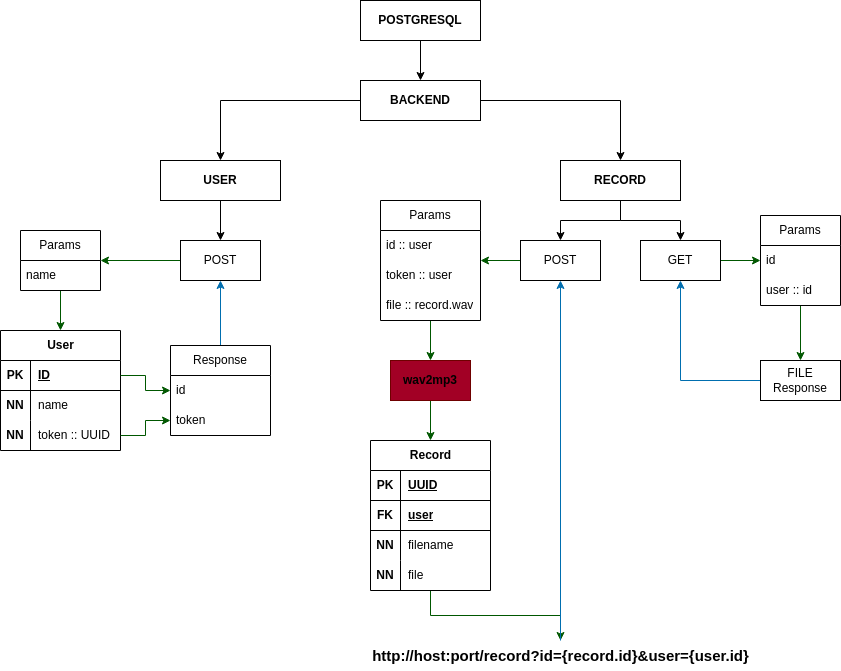

The diagram above was exported from draw.io. Its source (the exported page's mxGraphModel, read from the mxfile embedded in the PNG):
<mxGraphModel dx="1386" dy="838" grid="1" gridSize="10" guides="1" tooltips="1" connect="1" arrows="1" fold="1" page="1" pageScale="1" pageWidth="850" pageHeight="1100" math="0" shadow="0">
  <root>
    <mxCell id="0" />
    <mxCell id="1" parent="0" />
    <mxCell id="3BhetM4kLEe1LD6u7qoi-3" value="" style="edgeStyle=orthogonalEdgeStyle;rounded=0;orthogonalLoop=1;jettySize=auto;html=1;" parent="1" source="3BhetM4kLEe1LD6u7qoi-1" target="3BhetM4kLEe1LD6u7qoi-2" edge="1">
      <mxGeometry relative="1" as="geometry" />
    </mxCell>
    <mxCell id="3BhetM4kLEe1LD6u7qoi-5" style="edgeStyle=orthogonalEdgeStyle;rounded=0;orthogonalLoop=1;jettySize=auto;html=1;" parent="1" source="3BhetM4kLEe1LD6u7qoi-1" target="3BhetM4kLEe1LD6u7qoi-4" edge="1">
      <mxGeometry relative="1" as="geometry" />
    </mxCell>
    <mxCell id="3BhetM4kLEe1LD6u7qoi-1" value="&lt;b&gt;BACKEND&lt;/b&gt;" style="whiteSpace=wrap;html=1;" parent="1" vertex="1">
      <mxGeometry x="360" y="240" width="120" height="40" as="geometry" />
    </mxCell>
    <mxCell id="3BhetM4kLEe1LD6u7qoi-7" value="" style="edgeStyle=orthogonalEdgeStyle;rounded=0;orthogonalLoop=1;jettySize=auto;html=1;" parent="1" source="3BhetM4kLEe1LD6u7qoi-2" target="3BhetM4kLEe1LD6u7qoi-6" edge="1">
      <mxGeometry relative="1" as="geometry" />
    </mxCell>
    <mxCell id="3BhetM4kLEe1LD6u7qoi-2" value="&lt;b&gt;USER&lt;/b&gt;" style="whiteSpace=wrap;html=1;" parent="1" vertex="1">
      <mxGeometry x="160" y="320" width="120" height="40" as="geometry" />
    </mxCell>
    <mxCell id="3BhetM4kLEe1LD6u7qoi-74" style="edgeStyle=orthogonalEdgeStyle;rounded=0;orthogonalLoop=1;jettySize=auto;html=1;" parent="1" source="3BhetM4kLEe1LD6u7qoi-4" target="3BhetM4kLEe1LD6u7qoi-36" edge="1">
      <mxGeometry relative="1" as="geometry" />
    </mxCell>
    <mxCell id="3BhetM4kLEe1LD6u7qoi-85" style="edgeStyle=orthogonalEdgeStyle;rounded=0;orthogonalLoop=1;jettySize=auto;html=1;" parent="1" source="3BhetM4kLEe1LD6u7qoi-4" target="3BhetM4kLEe1LD6u7qoi-75" edge="1">
      <mxGeometry relative="1" as="geometry" />
    </mxCell>
    <mxCell id="3BhetM4kLEe1LD6u7qoi-4" value="&lt;b&gt;RECORD&lt;/b&gt;" style="whiteSpace=wrap;html=1;" parent="1" vertex="1">
      <mxGeometry x="560" y="320" width="120" height="40" as="geometry" />
    </mxCell>
    <mxCell id="3BhetM4kLEe1LD6u7qoi-32" style="edgeStyle=orthogonalEdgeStyle;rounded=0;orthogonalLoop=1;jettySize=auto;html=1;fillColor=#008a00;strokeColor=#005700;" parent="1" source="3BhetM4kLEe1LD6u7qoi-6" target="3BhetM4kLEe1LD6u7qoi-8" edge="1">
      <mxGeometry relative="1" as="geometry" />
    </mxCell>
    <mxCell id="3BhetM4kLEe1LD6u7qoi-6" value="POST" style="whiteSpace=wrap;html=1;" parent="1" vertex="1">
      <mxGeometry x="180" y="400" width="80" height="40" as="geometry" />
    </mxCell>
    <mxCell id="3BhetM4kLEe1LD6u7qoi-28" style="edgeStyle=orthogonalEdgeStyle;rounded=0;orthogonalLoop=1;jettySize=auto;html=1;fillColor=#008a00;strokeColor=#005700;" parent="1" source="3BhetM4kLEe1LD6u7qoi-8" target="3BhetM4kLEe1LD6u7qoi-12" edge="1">
      <mxGeometry relative="1" as="geometry" />
    </mxCell>
    <mxCell id="3BhetM4kLEe1LD6u7qoi-8" value="Params" style="swimlane;fontStyle=0;childLayout=stackLayout;horizontal=1;startSize=30;horizontalStack=0;resizeParent=1;resizeParentMax=0;resizeLast=0;collapsible=1;marginBottom=0;whiteSpace=wrap;html=1;" parent="1" vertex="1">
      <mxGeometry x="20" y="390" width="80" height="60" as="geometry" />
    </mxCell>
    <mxCell id="3BhetM4kLEe1LD6u7qoi-9" value="name" style="text;strokeColor=none;fillColor=none;align=left;verticalAlign=middle;spacingLeft=4;spacingRight=4;overflow=hidden;points=[[0,0.5],[1,0.5]];portConstraint=eastwest;rotatable=0;whiteSpace=wrap;html=1;" parent="3BhetM4kLEe1LD6u7qoi-8" vertex="1">
      <mxGeometry y="30" width="80" height="30" as="geometry" />
    </mxCell>
    <mxCell id="3BhetM4kLEe1LD6u7qoi-12" value="User" style="shape=table;startSize=30;container=1;collapsible=1;childLayout=tableLayout;fixedRows=1;rowLines=0;fontStyle=1;align=center;resizeLast=1;html=1;" parent="1" vertex="1">
      <mxGeometry y="490" width="120" height="120" as="geometry" />
    </mxCell>
    <mxCell id="3BhetM4kLEe1LD6u7qoi-13" value="" style="shape=tableRow;horizontal=0;startSize=0;swimlaneHead=0;swimlaneBody=0;fillColor=none;collapsible=0;dropTarget=0;points=[[0,0.5],[1,0.5]];portConstraint=eastwest;top=0;left=0;right=0;bottom=1;" parent="3BhetM4kLEe1LD6u7qoi-12" vertex="1">
      <mxGeometry y="30" width="120" height="30" as="geometry" />
    </mxCell>
    <mxCell id="3BhetM4kLEe1LD6u7qoi-14" value="PK" style="shape=partialRectangle;connectable=0;fillColor=none;top=0;left=0;bottom=0;right=0;fontStyle=1;overflow=hidden;whiteSpace=wrap;html=1;" parent="3BhetM4kLEe1LD6u7qoi-13" vertex="1">
      <mxGeometry width="30" height="30" as="geometry">
        <mxRectangle width="30" height="30" as="alternateBounds" />
      </mxGeometry>
    </mxCell>
    <mxCell id="3BhetM4kLEe1LD6u7qoi-15" value="ID" style="shape=partialRectangle;connectable=0;fillColor=none;top=0;left=0;bottom=0;right=0;align=left;spacingLeft=6;fontStyle=5;overflow=hidden;whiteSpace=wrap;html=1;" parent="3BhetM4kLEe1LD6u7qoi-13" vertex="1">
      <mxGeometry x="30" width="90" height="30" as="geometry">
        <mxRectangle width="90" height="30" as="alternateBounds" />
      </mxGeometry>
    </mxCell>
    <mxCell id="3BhetM4kLEe1LD6u7qoi-16" value="" style="shape=tableRow;horizontal=0;startSize=0;swimlaneHead=0;swimlaneBody=0;fillColor=none;collapsible=0;dropTarget=0;points=[[0,0.5],[1,0.5]];portConstraint=eastwest;top=0;left=0;right=0;bottom=0;" parent="3BhetM4kLEe1LD6u7qoi-12" vertex="1">
      <mxGeometry y="60" width="120" height="30" as="geometry" />
    </mxCell>
    <mxCell id="3BhetM4kLEe1LD6u7qoi-17" value="&lt;b&gt;NN&lt;/b&gt;" style="shape=partialRectangle;connectable=0;fillColor=none;top=0;left=0;bottom=0;right=0;editable=1;overflow=hidden;whiteSpace=wrap;html=1;" parent="3BhetM4kLEe1LD6u7qoi-16" vertex="1">
      <mxGeometry width="30" height="30" as="geometry">
        <mxRectangle width="30" height="30" as="alternateBounds" />
      </mxGeometry>
    </mxCell>
    <mxCell id="3BhetM4kLEe1LD6u7qoi-18" value="name" style="shape=partialRectangle;connectable=0;fillColor=none;top=0;left=0;bottom=0;right=0;align=left;spacingLeft=6;overflow=hidden;whiteSpace=wrap;html=1;" parent="3BhetM4kLEe1LD6u7qoi-16" vertex="1">
      <mxGeometry x="30" width="90" height="30" as="geometry">
        <mxRectangle width="90" height="30" as="alternateBounds" />
      </mxGeometry>
    </mxCell>
    <mxCell id="3BhetM4kLEe1LD6u7qoi-19" value="" style="shape=tableRow;horizontal=0;startSize=0;swimlaneHead=0;swimlaneBody=0;fillColor=none;collapsible=0;dropTarget=0;points=[[0,0.5],[1,0.5]];portConstraint=eastwest;top=0;left=0;right=0;bottom=0;" parent="3BhetM4kLEe1LD6u7qoi-12" vertex="1">
      <mxGeometry y="90" width="120" height="30" as="geometry" />
    </mxCell>
    <mxCell id="3BhetM4kLEe1LD6u7qoi-20" value="&lt;b&gt;NN&lt;/b&gt;" style="shape=partialRectangle;connectable=0;fillColor=none;top=0;left=0;bottom=0;right=0;editable=1;overflow=hidden;whiteSpace=wrap;html=1;" parent="3BhetM4kLEe1LD6u7qoi-19" vertex="1">
      <mxGeometry width="30" height="30" as="geometry">
        <mxRectangle width="30" height="30" as="alternateBounds" />
      </mxGeometry>
    </mxCell>
    <mxCell id="3BhetM4kLEe1LD6u7qoi-21" value="token :: UUID" style="shape=partialRectangle;connectable=0;fillColor=none;top=0;left=0;bottom=0;right=0;align=left;spacingLeft=6;overflow=hidden;whiteSpace=wrap;html=1;" parent="3BhetM4kLEe1LD6u7qoi-19" vertex="1">
      <mxGeometry x="30" width="90" height="30" as="geometry">
        <mxRectangle width="90" height="30" as="alternateBounds" />
      </mxGeometry>
    </mxCell>
    <mxCell id="3BhetM4kLEe1LD6u7qoi-33" style="edgeStyle=orthogonalEdgeStyle;rounded=0;orthogonalLoop=1;jettySize=auto;html=1;fillColor=#1ba1e2;strokeColor=#006EAF;" parent="1" source="3BhetM4kLEe1LD6u7qoi-29" target="3BhetM4kLEe1LD6u7qoi-6" edge="1">
      <mxGeometry relative="1" as="geometry" />
    </mxCell>
    <mxCell id="3BhetM4kLEe1LD6u7qoi-29" value="Response" style="swimlane;fontStyle=0;childLayout=stackLayout;horizontal=1;startSize=30;horizontalStack=0;resizeParent=1;resizeParentMax=0;resizeLast=0;collapsible=1;marginBottom=0;whiteSpace=wrap;html=1;" parent="1" vertex="1">
      <mxGeometry x="170" y="505" width="100" height="90" as="geometry" />
    </mxCell>
    <mxCell id="3BhetM4kLEe1LD6u7qoi-30" value="id" style="text;strokeColor=none;fillColor=none;align=left;verticalAlign=middle;spacingLeft=4;spacingRight=4;overflow=hidden;points=[[0,0.5],[1,0.5]];portConstraint=eastwest;rotatable=0;whiteSpace=wrap;html=1;" parent="3BhetM4kLEe1LD6u7qoi-29" vertex="1">
      <mxGeometry y="30" width="100" height="30" as="geometry" />
    </mxCell>
    <mxCell id="3BhetM4kLEe1LD6u7qoi-31" value="token" style="text;strokeColor=none;fillColor=none;align=left;verticalAlign=middle;spacingLeft=4;spacingRight=4;overflow=hidden;points=[[0,0.5],[1,0.5]];portConstraint=eastwest;rotatable=0;whiteSpace=wrap;html=1;" parent="3BhetM4kLEe1LD6u7qoi-29" vertex="1">
      <mxGeometry y="60" width="100" height="30" as="geometry" />
    </mxCell>
    <mxCell id="3BhetM4kLEe1LD6u7qoi-34" style="edgeStyle=orthogonalEdgeStyle;rounded=0;orthogonalLoop=1;jettySize=auto;html=1;fillColor=#008a00;strokeColor=#005700;" parent="1" source="3BhetM4kLEe1LD6u7qoi-13" target="3BhetM4kLEe1LD6u7qoi-30" edge="1">
      <mxGeometry relative="1" as="geometry" />
    </mxCell>
    <mxCell id="3BhetM4kLEe1LD6u7qoi-35" style="edgeStyle=orthogonalEdgeStyle;rounded=0;orthogonalLoop=1;jettySize=auto;html=1;fillColor=#008a00;strokeColor=#005700;" parent="1" source="3BhetM4kLEe1LD6u7qoi-19" target="3BhetM4kLEe1LD6u7qoi-31" edge="1">
      <mxGeometry relative="1" as="geometry" />
    </mxCell>
    <mxCell id="3BhetM4kLEe1LD6u7qoi-44" style="edgeStyle=orthogonalEdgeStyle;rounded=0;orthogonalLoop=1;jettySize=auto;html=1;fillColor=#008a00;strokeColor=#005700;" parent="1" source="3BhetM4kLEe1LD6u7qoi-36" target="3BhetM4kLEe1LD6u7qoi-40" edge="1">
      <mxGeometry relative="1" as="geometry" />
    </mxCell>
    <mxCell id="3BhetM4kLEe1LD6u7qoi-36" value="POST" style="whiteSpace=wrap;html=1;" parent="1" vertex="1">
      <mxGeometry x="520" y="400" width="80" height="40" as="geometry" />
    </mxCell>
    <mxCell id="3BhetM4kLEe1LD6u7qoi-59" style="edgeStyle=orthogonalEdgeStyle;rounded=0;orthogonalLoop=1;jettySize=auto;html=1;fillColor=#008a00;strokeColor=#005700;" parent="1" source="3BhetM4kLEe1LD6u7qoi-40" target="3BhetM4kLEe1LD6u7qoi-58" edge="1">
      <mxGeometry relative="1" as="geometry" />
    </mxCell>
    <mxCell id="3BhetM4kLEe1LD6u7qoi-40" value="Params" style="swimlane;fontStyle=0;childLayout=stackLayout;horizontal=1;startSize=30;horizontalStack=0;resizeParent=1;resizeParentMax=0;resizeLast=0;collapsible=1;marginBottom=0;whiteSpace=wrap;html=1;" parent="1" vertex="1">
      <mxGeometry x="380" y="360" width="100" height="120" as="geometry" />
    </mxCell>
    <mxCell id="3BhetM4kLEe1LD6u7qoi-41" value="id :: user" style="text;strokeColor=none;fillColor=none;align=left;verticalAlign=middle;spacingLeft=4;spacingRight=4;overflow=hidden;points=[[0,0.5],[1,0.5]];portConstraint=eastwest;rotatable=0;whiteSpace=wrap;html=1;" parent="3BhetM4kLEe1LD6u7qoi-40" vertex="1">
      <mxGeometry y="30" width="100" height="30" as="geometry" />
    </mxCell>
    <mxCell id="3BhetM4kLEe1LD6u7qoi-42" value="token :: user" style="text;strokeColor=none;fillColor=none;align=left;verticalAlign=middle;spacingLeft=4;spacingRight=4;overflow=hidden;points=[[0,0.5],[1,0.5]];portConstraint=eastwest;rotatable=0;whiteSpace=wrap;html=1;" parent="3BhetM4kLEe1LD6u7qoi-40" vertex="1">
      <mxGeometry y="60" width="100" height="30" as="geometry" />
    </mxCell>
    <mxCell id="3BhetM4kLEe1LD6u7qoi-43" value="file :: record.wav" style="text;strokeColor=none;fillColor=none;align=left;verticalAlign=middle;spacingLeft=4;spacingRight=4;overflow=hidden;points=[[0,0.5],[1,0.5]];portConstraint=eastwest;rotatable=0;whiteSpace=wrap;html=1;" parent="3BhetM4kLEe1LD6u7qoi-40" vertex="1">
      <mxGeometry y="90" width="100" height="30" as="geometry" />
    </mxCell>
    <mxCell id="3BhetM4kLEe1LD6u7qoi-72" style="edgeStyle=orthogonalEdgeStyle;rounded=0;orthogonalLoop=1;jettySize=auto;html=1;fillColor=#008a00;strokeColor=#005700;" parent="1" source="3BhetM4kLEe1LD6u7qoi-45" target="3BhetM4kLEe1LD6u7qoi-68" edge="1">
      <mxGeometry relative="1" as="geometry" />
    </mxCell>
    <mxCell id="3BhetM4kLEe1LD6u7qoi-45" value="Record" style="shape=table;startSize=30;container=1;collapsible=1;childLayout=tableLayout;fixedRows=1;rowLines=0;fontStyle=1;align=center;resizeLast=1;html=1;" parent="1" vertex="1">
      <mxGeometry x="370" y="600" width="120" height="150" as="geometry" />
    </mxCell>
    <mxCell id="3BhetM4kLEe1LD6u7qoi-46" value="" style="shape=tableRow;horizontal=0;startSize=0;swimlaneHead=0;swimlaneBody=0;fillColor=none;collapsible=0;dropTarget=0;points=[[0,0.5],[1,0.5]];portConstraint=eastwest;top=0;left=0;right=0;bottom=1;" parent="3BhetM4kLEe1LD6u7qoi-45" vertex="1">
      <mxGeometry y="30" width="120" height="30" as="geometry" />
    </mxCell>
    <mxCell id="3BhetM4kLEe1LD6u7qoi-47" value="PK" style="shape=partialRectangle;connectable=0;fillColor=none;top=0;left=0;bottom=0;right=0;fontStyle=1;overflow=hidden;whiteSpace=wrap;html=1;" parent="3BhetM4kLEe1LD6u7qoi-46" vertex="1">
      <mxGeometry width="30" height="30" as="geometry">
        <mxRectangle width="30" height="30" as="alternateBounds" />
      </mxGeometry>
    </mxCell>
    <mxCell id="3BhetM4kLEe1LD6u7qoi-48" value="UUID" style="shape=partialRectangle;connectable=0;fillColor=none;top=0;left=0;bottom=0;right=0;align=left;spacingLeft=6;fontStyle=5;overflow=hidden;whiteSpace=wrap;html=1;" parent="3BhetM4kLEe1LD6u7qoi-46" vertex="1">
      <mxGeometry x="30" width="90" height="30" as="geometry">
        <mxRectangle width="90" height="30" as="alternateBounds" />
      </mxGeometry>
    </mxCell>
    <mxCell id="3BhetM4kLEe1LD6u7qoi-55" style="shape=tableRow;horizontal=0;startSize=0;swimlaneHead=0;swimlaneBody=0;fillColor=none;collapsible=0;dropTarget=0;points=[[0,0.5],[1,0.5]];portConstraint=eastwest;top=0;left=0;right=0;bottom=1;" parent="3BhetM4kLEe1LD6u7qoi-45" vertex="1">
      <mxGeometry y="60" width="120" height="30" as="geometry" />
    </mxCell>
    <mxCell id="3BhetM4kLEe1LD6u7qoi-56" value="FK" style="shape=partialRectangle;connectable=0;fillColor=none;top=0;left=0;bottom=0;right=0;fontStyle=1;overflow=hidden;whiteSpace=wrap;html=1;" parent="3BhetM4kLEe1LD6u7qoi-55" vertex="1">
      <mxGeometry width="30" height="30" as="geometry">
        <mxRectangle width="30" height="30" as="alternateBounds" />
      </mxGeometry>
    </mxCell>
    <mxCell id="3BhetM4kLEe1LD6u7qoi-57" value="user" style="shape=partialRectangle;connectable=0;fillColor=none;top=0;left=0;bottom=0;right=0;align=left;spacingLeft=6;fontStyle=5;overflow=hidden;whiteSpace=wrap;html=1;" parent="3BhetM4kLEe1LD6u7qoi-55" vertex="1">
      <mxGeometry x="30" width="90" height="30" as="geometry">
        <mxRectangle width="90" height="30" as="alternateBounds" />
      </mxGeometry>
    </mxCell>
    <mxCell id="3BhetM4kLEe1LD6u7qoi-49" value="" style="shape=tableRow;horizontal=0;startSize=0;swimlaneHead=0;swimlaneBody=0;fillColor=none;collapsible=0;dropTarget=0;points=[[0,0.5],[1,0.5]];portConstraint=eastwest;top=0;left=0;right=0;bottom=0;" parent="3BhetM4kLEe1LD6u7qoi-45" vertex="1">
      <mxGeometry y="90" width="120" height="30" as="geometry" />
    </mxCell>
    <mxCell id="3BhetM4kLEe1LD6u7qoi-50" value="&lt;b&gt;NN&lt;/b&gt;" style="shape=partialRectangle;connectable=0;fillColor=none;top=0;left=0;bottom=0;right=0;editable=1;overflow=hidden;whiteSpace=wrap;html=1;" parent="3BhetM4kLEe1LD6u7qoi-49" vertex="1">
      <mxGeometry width="30" height="30" as="geometry">
        <mxRectangle width="30" height="30" as="alternateBounds" />
      </mxGeometry>
    </mxCell>
    <mxCell id="3BhetM4kLEe1LD6u7qoi-51" value="filename" style="shape=partialRectangle;connectable=0;fillColor=none;top=0;left=0;bottom=0;right=0;align=left;spacingLeft=6;overflow=hidden;whiteSpace=wrap;html=1;" parent="3BhetM4kLEe1LD6u7qoi-49" vertex="1">
      <mxGeometry x="30" width="90" height="30" as="geometry">
        <mxRectangle width="90" height="30" as="alternateBounds" />
      </mxGeometry>
    </mxCell>
    <mxCell id="3BhetM4kLEe1LD6u7qoi-90" style="shape=tableRow;horizontal=0;startSize=0;swimlaneHead=0;swimlaneBody=0;fillColor=none;collapsible=0;dropTarget=0;points=[[0,0.5],[1,0.5]];portConstraint=eastwest;top=0;left=0;right=0;bottom=0;" parent="3BhetM4kLEe1LD6u7qoi-45" vertex="1">
      <mxGeometry y="120" width="120" height="30" as="geometry" />
    </mxCell>
    <mxCell id="3BhetM4kLEe1LD6u7qoi-91" value="&lt;b&gt;NN&lt;/b&gt;" style="shape=partialRectangle;connectable=0;fillColor=none;top=0;left=0;bottom=0;right=0;editable=1;overflow=hidden;whiteSpace=wrap;html=1;" parent="3BhetM4kLEe1LD6u7qoi-90" vertex="1">
      <mxGeometry width="30" height="30" as="geometry">
        <mxRectangle width="30" height="30" as="alternateBounds" />
      </mxGeometry>
    </mxCell>
    <mxCell id="3BhetM4kLEe1LD6u7qoi-92" value="file" style="shape=partialRectangle;connectable=0;fillColor=none;top=0;left=0;bottom=0;right=0;align=left;spacingLeft=6;overflow=hidden;whiteSpace=wrap;html=1;" parent="3BhetM4kLEe1LD6u7qoi-90" vertex="1">
      <mxGeometry x="30" width="90" height="30" as="geometry">
        <mxRectangle width="90" height="30" as="alternateBounds" />
      </mxGeometry>
    </mxCell>
    <mxCell id="3BhetM4kLEe1LD6u7qoi-60" style="edgeStyle=orthogonalEdgeStyle;rounded=0;orthogonalLoop=1;jettySize=auto;html=1;fillColor=#008a00;strokeColor=#005700;" parent="1" source="3BhetM4kLEe1LD6u7qoi-58" target="3BhetM4kLEe1LD6u7qoi-45" edge="1">
      <mxGeometry relative="1" as="geometry" />
    </mxCell>
    <mxCell id="3BhetM4kLEe1LD6u7qoi-58" value="&lt;font style=&quot;color: rgb(0, 0, 0);&quot;&gt;&lt;b&gt;wav2mp3&lt;/b&gt;&lt;/font&gt;" style="whiteSpace=wrap;html=1;fillColor=#a20025;fontColor=#ffffff;strokeColor=#6F0000;" parent="1" vertex="1">
      <mxGeometry x="390" y="520" width="80" height="40" as="geometry" />
    </mxCell>
    <mxCell id="3BhetM4kLEe1LD6u7qoi-73" style="edgeStyle=orthogonalEdgeStyle;rounded=0;orthogonalLoop=1;jettySize=auto;html=1;fillColor=#1ba1e2;strokeColor=#006EAF;" parent="1" source="3BhetM4kLEe1LD6u7qoi-68" target="3BhetM4kLEe1LD6u7qoi-36" edge="1">
      <mxGeometry relative="1" as="geometry" />
    </mxCell>
    <mxCell id="3BhetM4kLEe1LD6u7qoi-68" value="&lt;b&gt;&lt;font style=&quot;font-size: 15px;&quot;&gt;http://host:port/record?id={record.id}&amp;amp;user={user.id}&lt;/font&gt;&lt;/b&gt;" style="text;html=1;align=center;verticalAlign=middle;resizable=0;points=[];autosize=1;strokeColor=none;fillColor=none;" parent="1" vertex="1">
      <mxGeometry x="360" y="800" width="400" height="30" as="geometry" />
    </mxCell>
    <mxCell id="3BhetM4kLEe1LD6u7qoi-86" style="edgeStyle=orthogonalEdgeStyle;rounded=0;orthogonalLoop=1;jettySize=auto;html=1;fillColor=#008a00;strokeColor=#005700;" parent="1" source="3BhetM4kLEe1LD6u7qoi-75" target="3BhetM4kLEe1LD6u7qoi-77" edge="1">
      <mxGeometry relative="1" as="geometry" />
    </mxCell>
    <mxCell id="3BhetM4kLEe1LD6u7qoi-75" value="GET" style="whiteSpace=wrap;html=1;" parent="1" vertex="1">
      <mxGeometry x="640" y="400" width="80" height="40" as="geometry" />
    </mxCell>
    <mxCell id="3BhetM4kLEe1LD6u7qoi-83" value="" style="edgeStyle=orthogonalEdgeStyle;rounded=0;orthogonalLoop=1;jettySize=auto;html=1;fillColor=#008a00;strokeColor=#005700;" parent="1" source="3BhetM4kLEe1LD6u7qoi-77" target="3BhetM4kLEe1LD6u7qoi-82" edge="1">
      <mxGeometry relative="1" as="geometry" />
    </mxCell>
    <mxCell id="3BhetM4kLEe1LD6u7qoi-77" value="Params" style="swimlane;fontStyle=0;childLayout=stackLayout;horizontal=1;startSize=30;horizontalStack=0;resizeParent=1;resizeParentMax=0;resizeLast=0;collapsible=1;marginBottom=0;whiteSpace=wrap;html=1;" parent="1" vertex="1">
      <mxGeometry x="760" y="375" width="80" height="90" as="geometry" />
    </mxCell>
    <mxCell id="3BhetM4kLEe1LD6u7qoi-78" value="id" style="text;strokeColor=none;fillColor=none;align=left;verticalAlign=middle;spacingLeft=4;spacingRight=4;overflow=hidden;points=[[0,0.5],[1,0.5]];portConstraint=eastwest;rotatable=0;whiteSpace=wrap;html=1;" parent="3BhetM4kLEe1LD6u7qoi-77" vertex="1">
      <mxGeometry y="30" width="80" height="30" as="geometry" />
    </mxCell>
    <mxCell id="5VDbDP0yYbiOJoN01-w2-1" value="user :: id" style="text;strokeColor=none;fillColor=none;align=left;verticalAlign=middle;spacingLeft=4;spacingRight=4;overflow=hidden;points=[[0,0.5],[1,0.5]];portConstraint=eastwest;rotatable=0;whiteSpace=wrap;html=1;" vertex="1" parent="3BhetM4kLEe1LD6u7qoi-77">
      <mxGeometry y="60" width="80" height="30" as="geometry" />
    </mxCell>
    <mxCell id="3BhetM4kLEe1LD6u7qoi-89" style="edgeStyle=orthogonalEdgeStyle;rounded=0;orthogonalLoop=1;jettySize=auto;html=1;fillColor=#1ba1e2;strokeColor=#006EAF;" parent="1" source="3BhetM4kLEe1LD6u7qoi-82" target="3BhetM4kLEe1LD6u7qoi-75" edge="1">
      <mxGeometry relative="1" as="geometry" />
    </mxCell>
    <mxCell id="3BhetM4kLEe1LD6u7qoi-82" value="FILE&lt;div&gt;&lt;span style=&quot;background-color: transparent; color: light-dark(rgb(0, 0, 0), rgb(255, 255, 255));&quot;&gt;Response&lt;/span&gt;&lt;/div&gt;" style="whiteSpace=wrap;html=1;fontStyle=0;startSize=30;" parent="1" vertex="1">
      <mxGeometry x="760" y="520" width="80" height="40" as="geometry" />
    </mxCell>
    <mxCell id="3BhetM4kLEe1LD6u7qoi-96" style="edgeStyle=orthogonalEdgeStyle;rounded=0;orthogonalLoop=1;jettySize=auto;html=1;" parent="1" source="3BhetM4kLEe1LD6u7qoi-95" target="3BhetM4kLEe1LD6u7qoi-1" edge="1">
      <mxGeometry relative="1" as="geometry" />
    </mxCell>
    <mxCell id="3BhetM4kLEe1LD6u7qoi-95" value="&lt;b&gt;POSTGRESQL&lt;/b&gt;" style="whiteSpace=wrap;html=1;" parent="1" vertex="1">
      <mxGeometry x="360" y="160" width="120" height="40" as="geometry" />
    </mxCell>
  </root>
</mxGraphModel>